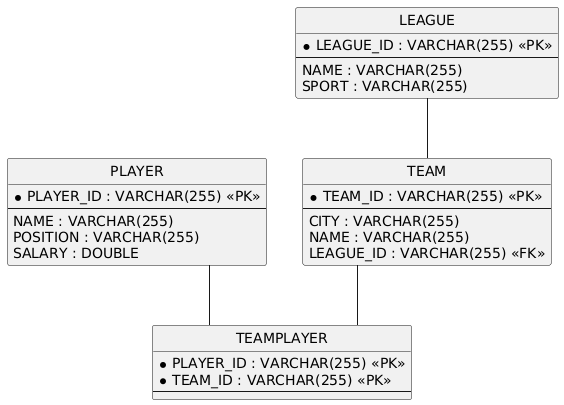

The diagram above was rendered by PlantUML. Its source (embedded in the PNG):
@startuml
hide circle
skinparam linetype ortho

entity "PLAYER" as PLAYER {
  * PLAYER_ID : VARCHAR(255) <<PK>>
  --
  NAME : VARCHAR(255)
  POSITION : VARCHAR(255)
  SALARY : DOUBLE
}

entity "LEAGUE" as LEAGUE {
  * LEAGUE_ID : VARCHAR(255) <<PK>>
  --
  NAME : VARCHAR(255)
  SPORT : VARCHAR(255)
}

entity "TEAM" as TEAM {
  * TEAM_ID : VARCHAR(255) <<PK>>
  --
  CITY : VARCHAR(255)
  NAME : VARCHAR(255)
  LEAGUE_ID : VARCHAR(255) <<FK>>
}

entity "TEAMPLAYER" as TEAMPLAYER {
  * PLAYER_ID : VARCHAR(255) <<PK>>
  * TEAM_ID : VARCHAR(255) <<PK>>
  --
}

LEAGUE -- TEAM
TEAM -- TEAMPLAYER
PLAYER -- TEAMPLAYER
@enduml